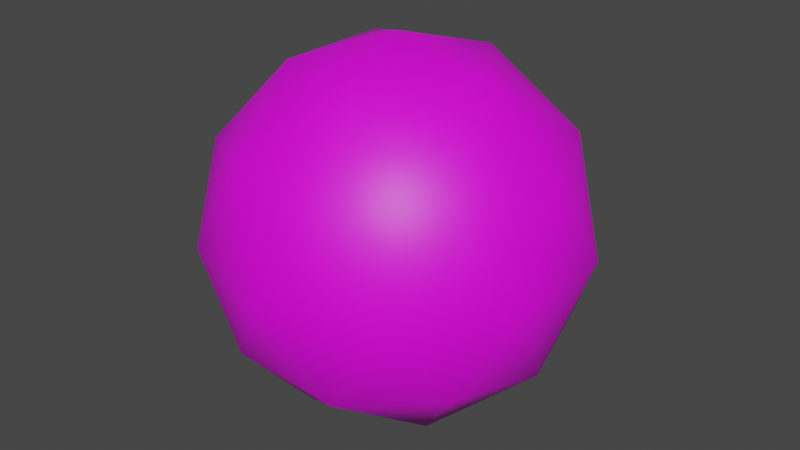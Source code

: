 # Source: Snowball.blend  (saved by Blender 2.91.10; exported with 4.5.12 LTS)
import bpy
from mathutils import Matrix  # noqa: F401  (used for matrix-valued properties, if any)

bpy.ops.wm.read_factory_settings(use_empty=True)
scene = bpy.context.scene
scene.name = 'Scene'

# ---- collections
col_collection = bpy.data.collections.new('Collection'); scene.collection.children.link(col_collection)

# ---- images (referenced by path relative to the original .blend; pixels are not part of the script)
import os
ASSET_DIR = os.environ.get("B2B_ASSET_DIR", "")  # directory of the original .blend (textures are referenced by path, not embedded)
HERE = os.path.dirname(os.path.abspath(__file__))  # packed textures are extracted next to this script under _unpacked/

def load_image(name, relpath, width, height, colorspace="sRGB"):
    """Load a texture the original file referenced (path relative to the .blend, or extracted next to this script)."""
    p = next((c for c in (os.path.join(HERE, relpath), os.path.join(ASSET_DIR, relpath)) if relpath and os.path.exists(c)), "")
    if p:
        img = bpy.data.images.load(p, check_existing=True)
        img.name = name
    else:  # same state as the original file: an image datablock whose file is absent (Cycles renders it pink)
        img = bpy.data.images.new(name, width, height)
        img.source = "FILE"
        img.filepath = "//" + (relpath or name)
    img.colorspace_settings.name = colorspace
    return img
img_snowballtex_jpg = load_image('SnowballTex.jpg', 'SnowballTex.jpg', 1024, 1024, 'sRGB')

# ---- materials (node trees are filled in below, after node groups)
mat_material_001 = bpy.data.materials.new('Material.001')
mat_material_001.use_transparent_shadow = False

# ---- material node trees
mat_material_001.use_nodes = True; mat_material_001.node_tree.nodes.clear()
_N = mat_material_001.node_tree.nodes; _L = mat_material_001.node_tree.links
n0 = _N.new('ShaderNodeBsdfPrincipled'); n0.name = 'Principled BSDF'; n0.location = (10, 300)
n0.distribution = 'GGX'
n0.subsurface_method = 'BURLEY'
n0.inputs[3].default_value = 1.45
n0.inputs[27].default_value = (0.0, 0.0, 0.0, 1.0)
n0.inputs[28].default_value = 1.0
n1 = _N.new('ShaderNodeOutputMaterial'); n1.name = 'Material Output'; n1.location = (300, 300)
n2 = _N.new('ShaderNodeTexImage'); n2.name = 'Image Texture'; n2.location = (-280, 280)
n2.image = img_snowballtex_jpg
_L.new(n0.outputs[0], n1.inputs[0])
_L.new(n2.outputs[0], n0.inputs[0])
n1.is_active_output = True

# ---- world
world_world = bpy.data.worlds.new('World'); scene.world = world_world
world_world.use_nodes = True; world_world.node_tree.nodes.clear()
_N = world_world.node_tree.nodes; _L = world_world.node_tree.links
n0 = _N.new('ShaderNodeOutputWorld'); n0.name = 'World Output'; n0.location = (300, 300)
n1 = _N.new('ShaderNodeBackground'); n1.name = 'Background'; n1.location = (10, 300)
n1.inputs[0].default_value = (0.05088, 0.05088, 0.05088, 1.0)
_L.new(n1.outputs[0], n0.inputs[0])
n0.is_active_output = True
world_world.color = (0.05088, 0.05088, 0.05088)
world_world.use_sun_shadow = False
world_world.sun_shadow_jitter_overblur = 0.0

# ---- meshes
me_icosphere = bpy.data.meshes.new('Icosphere')
me_icosphere.from_pydata([(0.0, 0.0, -0.2), (0.1447, -0.1051, -0.08944), (-0.05528, -0.1701, -0.08944), (-0.1789, 0.0, -0.08944), (-0.05528, 0.1701, -0.08944), (0.1447, 0.1051, -0.08944), (0.05528, -0.1701, 0.08944), (-0.1447, -0.1051, 0.08944), (-0.1447, 0.1051, 0.08944), (0.05528, 0.1701, 0.08944), (0.1789, 0.0, 0.08944), (0.0, 0.0, 0.2), (-0.03249, -0.1, -0.1701), (0.08506, -0.0618, -0.1701), (0.05257, -0.1618, -0.1051), (0.1701, 0.0, -0.1051), (0.08506, 0.0618, -0.1701), (-0.1051, 0.0, -0.1701), (-0.1376, -0.1, -0.1051), (-0.03249, 0.1, -0.1701), (-0.1376, 0.1, -0.1051), (0.05257, 0.1618, -0.1051), (0.1902, -0.0618, 0.0), (0.1902, 0.0618, 0.0), (0.0, -0.2, 0.0), (0.1176, -0.1618, 0.0), (-0.1902, -0.0618, 0.0), (-0.1176, -0.1618, 0.0), (-0.1176, 0.1618, 0.0), (-0.1902, 0.0618, 0.0), (0.1176, 0.1618, 0.0), (0.0, 0.2, 0.0), (0.1376, -0.1, 0.1051), (-0.05257, -0.1618, 0.1051), (-0.1701, 0.0, 0.1051), (-0.05257, 0.1618, 0.1051), (0.1376, 0.1, 0.1051), (0.03249, -0.1, 0.1701), (0.1051, 0.0, 0.1701), (-0.08506, -0.0618, 0.1701), (-0.08506, 0.0618, 0.1701), (0.03249, 0.1, 0.1701)], [], [(0, 13, 12), (1, 13, 15), (0, 12, 17), (0, 17, 19), (0, 19, 16), (1, 15, 22), (2, 14, 24), (3, 18, 26), (4, 20, 28), (5, 21, 30), (1, 22, 25), (2, 24, 27), (3, 26, 29), (4, 28, 31), (5, 30, 23), (6, 32, 37), (7, 33, 39), (8, 34, 40), (9, 35, 41), (10, 36, 38), (38, 41, 11), (38, 36, 41), (36, 9, 41), (41, 40, 11), (41, 35, 40), (35, 8, 40), (40, 39, 11), (40, 34, 39), (34, 7, 39), (39, 37, 11), (39, 33, 37), (33, 6, 37), (37, 38, 11), (37, 32, 38), (32, 10, 38), (23, 36, 10), (23, 30, 36), (30, 9, 36), (31, 35, 9), (31, 28, 35), (28, 8, 35), (29, 34, 8), (29, 26, 34), (26, 7, 34), (27, 33, 7), (27, 24, 33), (24, 6, 33), (25, 32, 6), (25, 22, 32), (22, 10, 32), (30, 31, 9), (30, 21, 31), (21, 4, 31), (28, 29, 8), (28, 20, 29), (20, 3, 29), (26, 27, 7), (26, 18, 27), (18, 2, 27), (24, 25, 6), (24, 14, 25), (14, 1, 25), (22, 23, 10), (22, 15, 23), (15, 5, 23), (16, 21, 5), (16, 19, 21), (19, 4, 21), (19, 20, 4), (19, 17, 20), (17, 3, 20), (17, 18, 3), (17, 12, 18), (12, 2, 18), (15, 16, 5), (15, 13, 16), (13, 0, 16), (12, 14, 2), (12, 13, 14), (13, 1, 14)])
me_icosphere.polygons.foreach_set('use_smooth', [True] * 80)
_uv = me_icosphere.uv_layers.new(name='UVMap')
_uv.uv.foreach_set('vector', [0.5799, 0.6089, 0.4502, 0.6186, 0.535, 0.7213, 0.3311, 0.6089, 0.4502, 0.6186, 0.3789, 0.491, 0.5799, 0.6089, 0.535, 0.7213, 0.6623, 0.6572, 0.5799, 0.6089, 0.6623, 0.6572, 0.6561, 0.5149, 0.5799, 0.6089, 0.6561, 0.5149, 0.5251, 0.491, 0.4436, 0.3195, 0.5427, 0.3873, 0.559, 0.2676, 0.743, 0.4981, 0.6623, 0.4468, 0.6634, 0.5893, 0.9915, 0.507, 0.8728, 0.493, 0.9396, 0.623, 0.1082, 0.3195, 0.2236, 0.2676, 0.09549, 0.1936, 0.8058, 0.3321, 0.9322, 0.3321, 0.8688, 0.2305, 0.4436, 0.3195, 0.559, 0.2676, 0.4309, 0.1936, 0.743, 0.4981, 0.6634, 0.5893, 0.7935, 0.6178, 0.3262, 0.1936, 0.3354, 0.07397, 0.2236, 0.1197, 0.1082, 0.3195, 0.09549, 0.1936, 0.0, 0.2676, 0.8058, 0.3321, 0.8688, 0.2305, 0.7227, 0.2358, 0.4436, 0.0678, 0.559, 0.1197, 0.5427, 1.192e-07, 0.2038, 0.3918, 0.0775, 0.3873, 0.1372, 0.491, 0.3311, 0.6089, 0.2834, 0.491, 0.2121, 0.6186, 0.9193, 0.1108, 1.0, 0.05951, 0.8705, 0.0, 0.6708, 0.1197, 0.7895, 0.1057, 0.7244, 0.005222, 0.0, 0.6572, 0.1273, 0.7213, 0.08244, 0.6089, 0.7244, 0.005222, 0.7895, 0.1057, 0.8705, 0.0, 0.7895, 0.1057, 0.9193, 0.1108, 0.8705, 0.0, 0.1273, 0.7213, 0.2121, 0.6186, 0.08244, 0.6089, 0.1273, 0.7213, 0.2734, 0.7213, 0.2121, 0.6186, 0.2734, 0.7213, 0.3311, 0.6089, 0.2121, 0.6186, 0.2121, 0.6186, 0.1372, 0.491, 0.08244, 0.6089, 0.2121, 0.6186, 0.2834, 0.491, 0.1372, 0.491, 0.2834, 0.491, 0.2038, 0.3918, 0.1372, 0.491, 0.1372, 0.491, 0.006154, 0.5149, 0.08244, 0.6089, 0.1372, 0.491, 0.0775, 0.3873, 0.006154, 0.5149, 0.4045, 0.0, 0.4436, 0.0678, 0.5427, 1.192e-07, 0.006154, 0.5149, 0.0, 0.6572, 0.08244, 0.6089, 0.5427, 1.192e-07, 0.559, 0.1197, 0.6708, 0.07396, 0.559, 0.1197, 0.6616, 0.1936, 0.6708, 0.07396, 0.7227, 0.2358, 0.7895, 0.1057, 0.6708, 0.1197, 0.7227, 0.2358, 0.8688, 0.2305, 0.7895, 0.1057, 0.8688, 0.2305, 0.9193, 0.1108, 0.7895, 0.1057, 0.9989, 0.202, 1.0, 0.05951, 0.9193, 0.1108, 0.0, 0.2676, 0.09549, 0.1936, 9.09e-07, 0.1197, 0.09549, 0.1936, 0.1082, 0.0678, 9.09e-07, 0.1197, 0.2236, 0.1197, 0.2073, 0.0, 0.1082, 0.0678, 0.2236, 0.1197, 0.3354, 0.07397, 0.2073, 0.0, 0.314, 0.3873, 0.2038, 0.3918, 0.2834, 0.491, 0.7935, 0.6178, 0.7301, 0.7193, 0.8565, 0.7193, 0.7935, 0.6178, 0.6634, 0.5893, 0.7301, 0.7193, 0.3354, 0.1197, 0.4436, 0.0678, 0.4045, 0.0, 0.4309, 0.1936, 0.559, 0.1197, 0.4436, 0.0678, 0.4309, 0.1936, 0.559, 0.2676, 0.559, 0.1197, 0.559, 0.2676, 0.6616, 0.1936, 0.559, 0.1197, 0.8688, 0.2305, 0.9989, 0.202, 0.9193, 0.1108, 0.8688, 0.2305, 0.9322, 0.3321, 0.9989, 0.202, 0.0691, 0.3873, 0.1082, 0.3195, 0.0, 0.2676, 0.09549, 0.1936, 0.2236, 0.1197, 0.1082, 0.0678, 0.09549, 0.1936, 0.2236, 0.2676, 0.2236, 0.1197, 0.2236, 0.2676, 0.3262, 0.1936, 0.2236, 0.1197, 0.9396, 0.623, 0.7935, 0.6178, 0.8565, 0.7193, 0.9396, 0.623, 0.8728, 0.493, 0.7935, 0.6178, 0.8728, 0.493, 0.743, 0.4981, 0.7935, 0.6178, 0.3354, 0.1197, 0.4309, 0.1936, 0.4436, 0.0678, 0.3354, 0.1197, 0.3354, 0.2676, 0.4309, 0.1936, 0.3354, 0.2676, 0.4436, 0.3195, 0.4309, 0.1936, 0.559, 0.2676, 0.6708, 0.3133, 0.6616, 0.1936, 0.559, 0.2676, 0.5427, 0.3873, 0.6708, 0.3133, 0.3789, 0.491, 0.4585, 0.3918, 0.3483, 0.3873, 0.5251, 0.491, 0.5848, 0.3873, 0.4585, 0.3918, 0.5251, 0.491, 0.6561, 0.5149, 0.5848, 0.3873, 0.2073, 0.3873, 0.1082, 0.3195, 0.0691, 0.3873, 0.2073, 0.3873, 0.2236, 0.2676, 0.1082, 0.3195, 0.2073, 0.3873, 0.3354, 0.3133, 0.2236, 0.2676, 0.3354, 0.3133, 0.3262, 0.1936, 0.2236, 0.2676, 0.9378, 0.3925, 0.8728, 0.493, 0.9915, 0.507, 0.9378, 0.3925, 0.7918, 0.3873, 0.8728, 0.493, 0.7918, 0.3873, 0.743, 0.4981, 0.8728, 0.493, 0.3789, 0.491, 0.5251, 0.491, 0.4585, 0.3918, 0.3789, 0.491, 0.4502, 0.6186, 0.5251, 0.491, 0.4502, 0.6186, 0.5799, 0.6089, 0.5251, 0.491, 0.7918, 0.3873, 0.6623, 0.4468, 0.743, 0.4981, 0.535, 0.7213, 0.4502, 0.6186, 0.3889, 0.7213, 0.4502, 0.6186, 0.3311, 0.6089, 0.3889, 0.7213])
me_icosphere.materials.append(mat_material_001)
me_icosphere.use_remesh_fix_poles = True
me_icosphere.use_remesh_preserve_attributes = False
me_icosphere.use_mirror_vertex_groups = False
me_icosphere.update()

# ---- objects
ob_icosphere = bpy.data.objects.new('Icosphere', me_icosphere)

# ---- transforms, parenting, visibility, modifiers, constraints
ob_icosphere.location = (0.0, 0.0, 0.0)
ob_icosphere.lineart.crease_threshold = 0.0

# ---- collection membership
col_collection.objects.link(ob_icosphere)

# ---- scene / render settings (as saved in the file)
scene.frame_start = 1; scene.frame_end = 250; scene.frame_set(1)
scene.render.engine = 'BLENDER_EEVEE_NEXT'
scene.cycles.use_denoising = False
scene.cycles.samples = 128
scene.cycles.sampling_pattern = 'TABULATED_SOBOL'
scene.cycles.use_adaptive_sampling = False
scene.cycles.use_light_tree = False
scene.view_settings.view_transform = 'Filmic'
bpy.context.view_layer.update()

# ---- added for rendering (the .blend has no active camera and no usable light): camera, sun
cam_auto = bpy.data.cameras.new('AutoCamera')
cam_auto.lens = 50.0
cam_auto.sensor_width = 36.0
cam_auto.clip_end = 1000.0
ob_auto_camera = bpy.data.objects.new('AutoCamera', cam_auto)
scene.collection.objects.link(ob_auto_camera)
ob_auto_camera.location = (0.63073, -0.756876, 0.504584)
ob_auto_camera.rotation_euler = (1.09748, -7.21219e-08, 0.694738)
scene.camera = ob_auto_camera
light_auto_sun = bpy.data.lights.new('AutoSun', 'SUN')
light_auto_sun.energy = 3.0
light_auto_sun.angle = 0.0523599
ob_auto_sun = bpy.data.objects.new('AutoSun', light_auto_sun)
scene.collection.objects.link(ob_auto_sun)
ob_auto_sun.rotation_euler = (0.872665, 0.174533, 0.523599)
bpy.context.view_layer.update()
